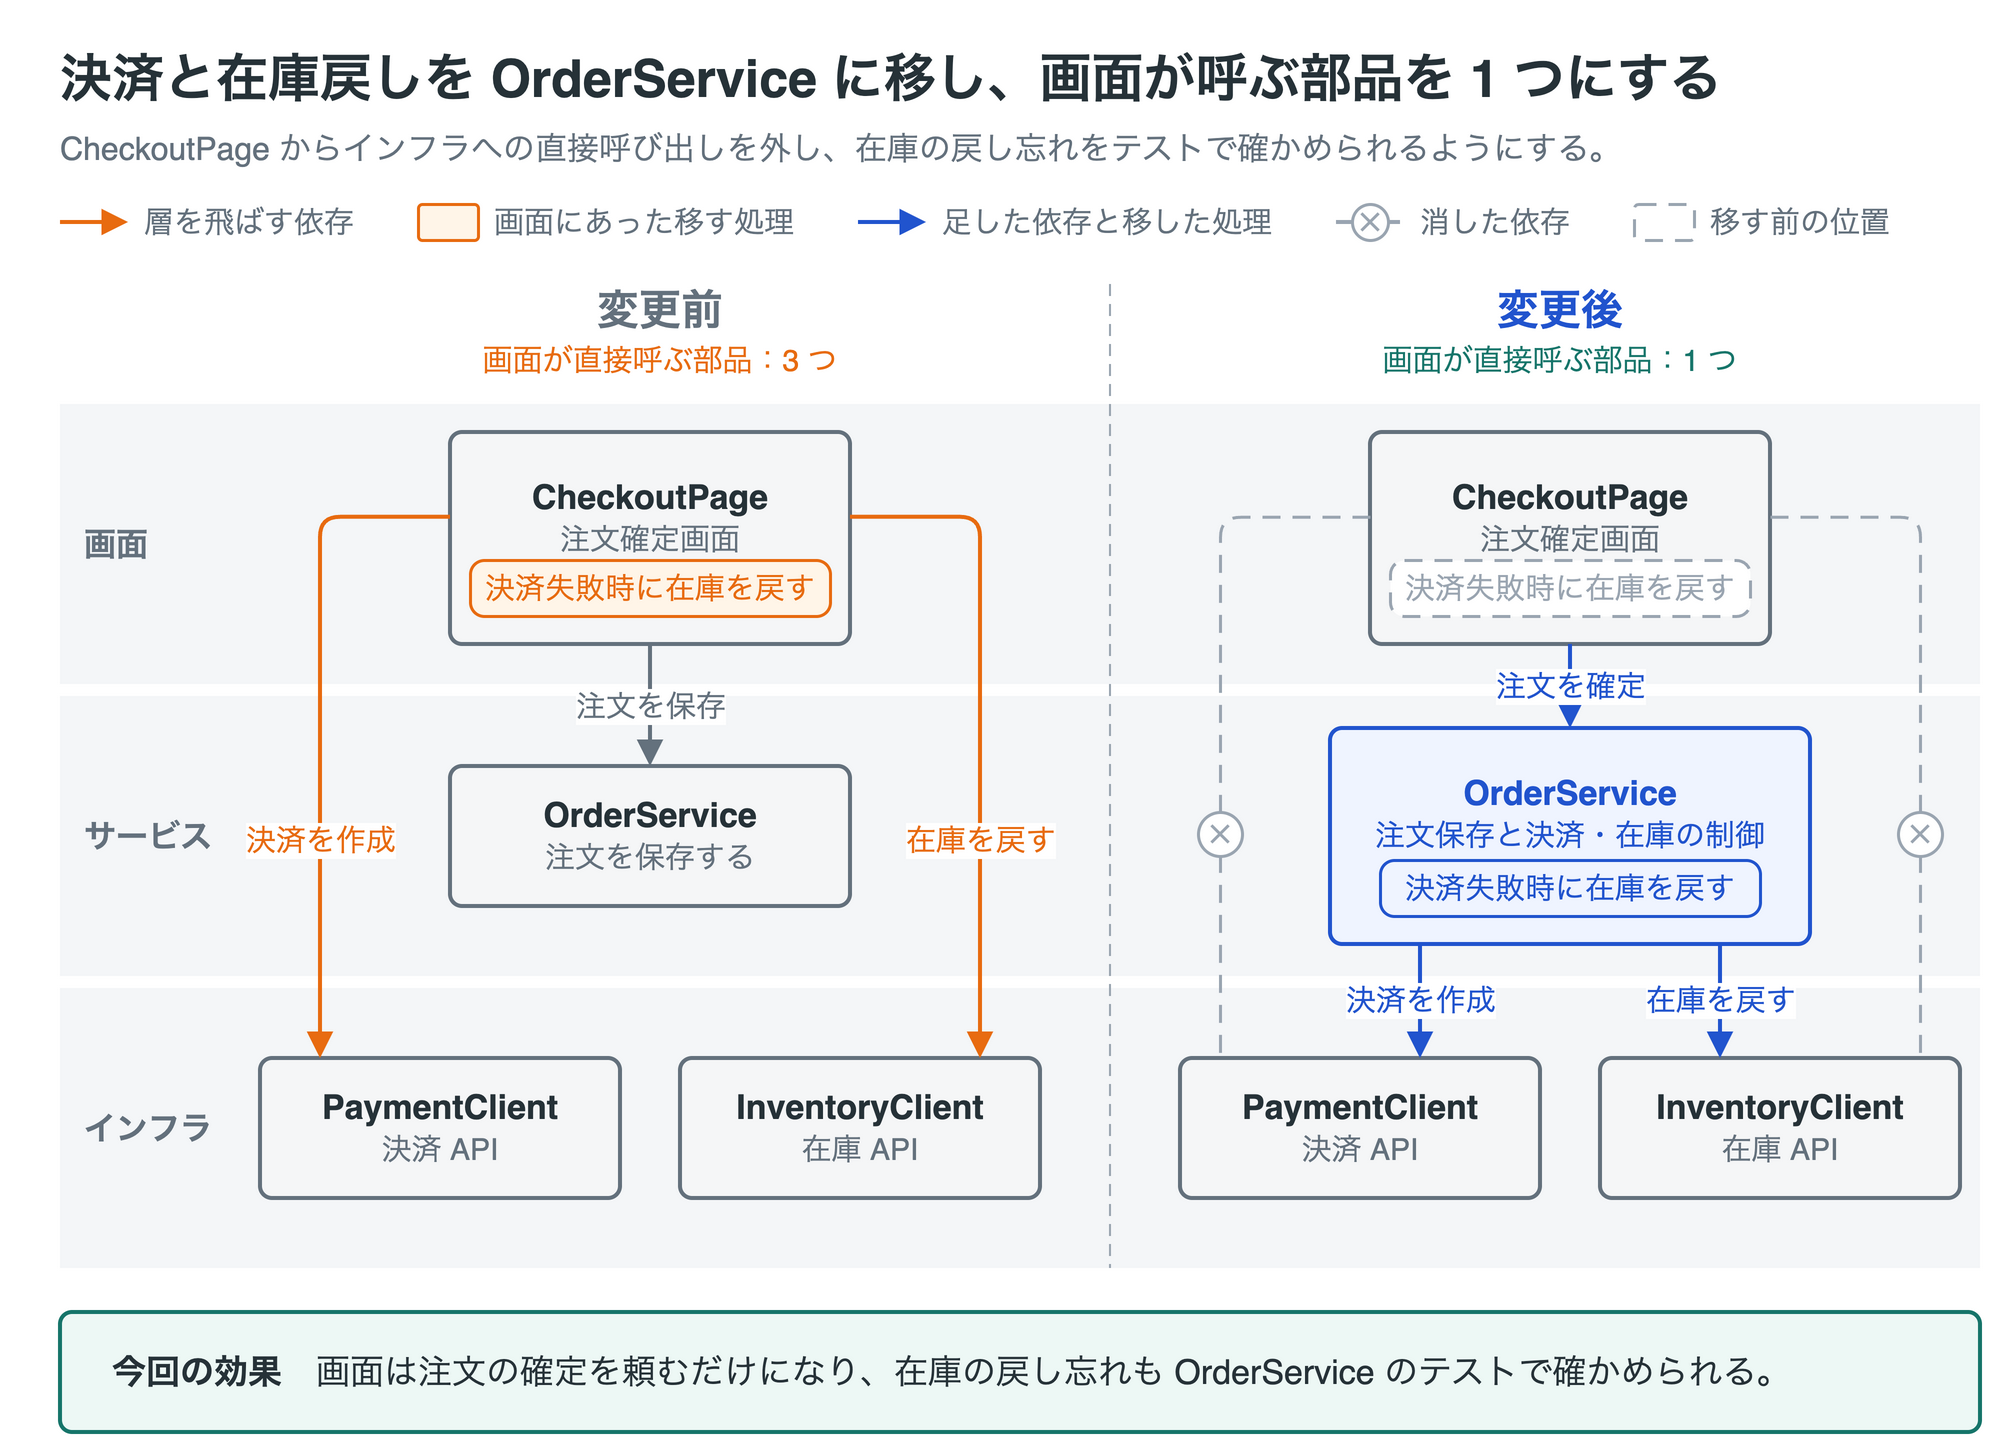

The diagram above was exported from draw.io. Its source (the exported page's mxGraphModel, read from the mxfile embedded in the PNG):
<mxGraphModel grid="0" page="0" background="#ffffff" math="0" shadow="0">
  <root>
    <mxCell id="0" />
    <mxCell id="1" parent="0" />
    <mxCell id="v1" value="決済と在庫戻しを OrderService に移し、画面が呼ぶ部品を 1 つにする" style="text;html=1;whiteSpace=wrap;fontFamily=Helvetica;fontSize=26;fontColor=#263238;align=left;verticalAlign=middle;spacing=0;fontStyle=1;" vertex="1" parent="1">
      <mxGeometry x="20" y="8" width="960" height="38" as="geometry" />
    </mxCell>
    <mxCell id="v2" value="CheckoutPage からインフラへの直接呼び出しを外し、在庫の戻し忘れをテストで確かめられるようにする。" style="text;html=1;whiteSpace=wrap;fontFamily=Helvetica;fontSize=16;fontColor=#64717d;align=left;verticalAlign=middle;spacing=0;" vertex="1" parent="1">
      <mxGeometry x="20" y="50" width="960" height="24" as="geometry" />
    </mxCell>
    <mxCell id="e3" value="" style="edgeStyle=none;rounded=1;html=1;strokeColor=#e86b10;strokeWidth=2;endArrow=block;endFill=1;startArrow=none;startFill=1;endSize=8;fontFamily=Helvetica;fontSize=15;fontColor=#e86b10;labelBackgroundColor=#ffffff;" edge="1" parent="1">
      <mxGeometry relative="1" as="geometry">
        <mxPoint x="20" y="99" as="sourcePoint" />
        <mxPoint x="54" y="99" as="targetPoint" />
      </mxGeometry>
    </mxCell>
    <mxCell id="v4" value="層を飛ばす依存" style="text;html=1;whiteSpace=wrap;fontFamily=Helvetica;fontSize=15;fontColor=#64717d;align=left;verticalAlign=middle;spacing=0;" vertex="1" parent="1">
      <mxGeometry x="62" y="88" width="109" height="22" as="geometry" />
    </mxCell>
    <mxCell id="v5" value="" style="rounded=1;absoluteArcSize=1;arcSize=4;whiteSpace=wrap;html=1;fillColor=#fff5e8;strokeColor=#e86b10;strokeWidth=1.5;fontColor=#e86b10;fontFamily=Helvetica;fontSize=17;align=center;verticalAlign=middle;spacing=10;" vertex="1" parent="1">
      <mxGeometry x="199" y="90" width="30" height="18" as="geometry" />
    </mxCell>
    <mxCell id="v6" value="画面にあった移す処理" style="text;html=1;whiteSpace=wrap;fontFamily=Helvetica;fontSize=15;fontColor=#64717d;align=left;verticalAlign=middle;spacing=0;" vertex="1" parent="1">
      <mxGeometry x="237" y="88" width="154" height="22" as="geometry" />
    </mxCell>
    <mxCell id="e7" value="" style="edgeStyle=none;rounded=1;html=1;strokeColor=#2154ce;strokeWidth=2;endArrow=block;endFill=1;startArrow=none;startFill=1;endSize=8;fontFamily=Helvetica;fontSize=15;fontColor=#2154ce;labelBackgroundColor=#ffffff;" edge="1" parent="1">
      <mxGeometry relative="1" as="geometry">
        <mxPoint x="419" y="99" as="sourcePoint" />
        <mxPoint x="453" y="99" as="targetPoint" />
      </mxGeometry>
    </mxCell>
    <mxCell id="v8" value="足した依存と移した処理" style="text;html=1;whiteSpace=wrap;fontFamily=Helvetica;fontSize=15;fontColor=#64717d;align=left;verticalAlign=middle;spacing=0;" vertex="1" parent="1">
      <mxGeometry x="461" y="88" width="169" height="22" as="geometry" />
    </mxCell>
    <mxCell id="e9" value="" style="edgeStyle=none;rounded=1;html=1;strokeColor=#9aa5b1;strokeWidth=2;endArrow=none;endFill=1;startArrow=none;startFill=1;endSize=8;fontFamily=Helvetica;fontSize=15;fontColor=#9aa5b1;labelBackgroundColor=#ffffff;dashed=1;dashPattern=6 4;" edge="1" parent="1">
      <mxGeometry relative="1" as="geometry">
        <mxPoint x="658" y="99" as="sourcePoint" />
        <mxPoint x="692" y="99" as="targetPoint" />
      </mxGeometry>
    </mxCell>
    <mxCell id="v10" value="✕" style="ellipse;whiteSpace=wrap;html=1;aspect=fixed;fillColor=#ffffff;strokeColor=#9aa5b1;strokeWidth=1.5;fontColor=#9aa5b1;fontStyle=1;fontFamily=Helvetica;fontSize=13;spacing=0;" vertex="1" parent="1">
      <mxGeometry x="666.0" y="90.0" width="18" height="18" as="geometry" />
    </mxCell>
    <mxCell id="v11" value="消した依存" style="text;html=1;whiteSpace=wrap;fontFamily=Helvetica;fontSize=15;fontColor=#64717d;align=left;verticalAlign=middle;spacing=0;" vertex="1" parent="1">
      <mxGeometry x="700" y="88" width="79" height="22" as="geometry" />
    </mxCell>
    <mxCell id="v12" value="" style="rounded=1;absoluteArcSize=1;arcSize=4;whiteSpace=wrap;html=1;fillColor=#ffffff;strokeColor=#9aa5b1;strokeWidth=1.5;fontColor=#9aa5b1;fontFamily=Helvetica;fontSize=17;align=center;verticalAlign=middle;spacing=10;dashed=1;dashPattern=6 4;" vertex="1" parent="1">
      <mxGeometry x="807" y="90" width="30" height="18" as="geometry" />
    </mxCell>
    <mxCell id="v13" value="移す前の位置" style="text;html=1;whiteSpace=wrap;fontFamily=Helvetica;fontSize=15;fontColor=#64717d;align=left;verticalAlign=middle;spacing=0;" vertex="1" parent="1">
      <mxGeometry x="845" y="88" width="94" height="22" as="geometry" />
    </mxCell>
    <mxCell id="v14" value="" style="rounded=0;absoluteArcSize=1;arcSize=12;html=1;fillColor=#f4f6f8;strokeColor=none;strokeWidth=1;" vertex="1" parent="1">
      <mxGeometry x="20" y="190" width="960" height="140" as="geometry" />
    </mxCell>
    <mxCell id="v15" value="画面" style="text;html=1;whiteSpace=wrap;fontFamily=Helvetica;fontSize=16;fontColor=#64717d;align=left;verticalAlign=middle;spacing=0;fontStyle=1;" vertex="1" parent="1">
      <mxGeometry x="32" y="190" width="80" height="140" as="geometry" />
    </mxCell>
    <mxCell id="v16" value="" style="rounded=0;absoluteArcSize=1;arcSize=12;html=1;fillColor=#f4f6f8;strokeColor=none;strokeWidth=1;" vertex="1" parent="1">
      <mxGeometry x="20" y="336" width="960" height="140" as="geometry" />
    </mxCell>
    <mxCell id="v17" value="サービス" style="text;html=1;whiteSpace=wrap;fontFamily=Helvetica;fontSize=16;fontColor=#64717d;align=left;verticalAlign=middle;spacing=0;fontStyle=1;" vertex="1" parent="1">
      <mxGeometry x="32" y="336" width="80" height="140" as="geometry" />
    </mxCell>
    <mxCell id="v18" value="" style="rounded=0;absoluteArcSize=1;arcSize=12;html=1;fillColor=#f4f6f8;strokeColor=none;strokeWidth=1;" vertex="1" parent="1">
      <mxGeometry x="20" y="482" width="960" height="140" as="geometry" />
    </mxCell>
    <mxCell id="v19" value="インフラ" style="text;html=1;whiteSpace=wrap;fontFamily=Helvetica;fontSize=16;fontColor=#64717d;align=left;verticalAlign=middle;spacing=0;fontStyle=1;" vertex="1" parent="1">
      <mxGeometry x="32" y="482" width="80" height="140" as="geometry" />
    </mxCell>
    <mxCell id="v20" value="変更前" style="text;html=1;whiteSpace=wrap;fontFamily=Helvetica;fontSize=21;fontColor=#64717d;align=center;verticalAlign=middle;spacing=0;fontStyle=1;" vertex="1" parent="1">
      <mxGeometry x="120" y="128" width="400" height="30" as="geometry" />
    </mxCell>
    <mxCell id="v21" value="画面が直接呼ぶ部品：3 つ" style="text;html=1;whiteSpace=wrap;fontFamily=Helvetica;fontSize=15;fontColor=#e86b10;align=center;verticalAlign=middle;spacing=0;" vertex="1" parent="1">
      <mxGeometry x="120" y="156" width="400" height="24" as="geometry" />
    </mxCell>
    <mxCell id="v22" value="変更後" style="text;html=1;whiteSpace=wrap;fontFamily=Helvetica;fontSize=21;fontColor=#2154ce;align=center;verticalAlign=middle;spacing=0;fontStyle=1;" vertex="1" parent="1">
      <mxGeometry x="570" y="128" width="400" height="30" as="geometry" />
    </mxCell>
    <mxCell id="v23" value="画面が直接呼ぶ部品：1 つ" style="text;html=1;whiteSpace=wrap;fontFamily=Helvetica;fontSize=15;fontColor=#16756a;align=center;verticalAlign=middle;spacing=0;" vertex="1" parent="1">
      <mxGeometry x="570" y="156" width="400" height="24" as="geometry" />
    </mxCell>
    <mxCell id="e24" value="" style="edgeStyle=none;rounded=1;html=1;strokeColor=#9aa5b1;strokeWidth=1;endArrow=none;endFill=1;startArrow=none;startFill=1;endSize=8;fontFamily=Helvetica;fontSize=15;fontColor=#9aa5b1;labelBackgroundColor=#ffffff;dashed=1;dashPattern=6 4;" edge="1" parent="1">
      <mxGeometry relative="1" as="geometry">
        <mxPoint x="545" y="130" as="sourcePoint" />
        <mxPoint x="545" y="622" as="targetPoint" />
      </mxGeometry>
    </mxCell>
    <mxCell id="v25" value="&lt;b&gt;CheckoutPage&lt;/b&gt;&lt;br&gt;&lt;span style=&quot;font-size:15px;color:#64717d;&quot;&gt;注文確定画面&lt;/span&gt;" style="rounded=1;absoluteArcSize=1;arcSize=12;whiteSpace=wrap;html=1;fillColor=#f5f6f7;strokeColor=#64717d;strokeWidth=2;fontColor=#263238;fontFamily=Helvetica;fontSize=17;align=center;verticalAlign=top;spacing=10;spacingTop=8;" vertex="1" parent="1">
      <mxGeometry x="215" y="204" width="200" height="106" as="geometry" />
    </mxCell>
    <mxCell id="v26" value="決済失敗時に在庫を戻す" style="rounded=1;absoluteArcSize=1;arcSize=14;whiteSpace=wrap;html=1;fillColor=#fff5e8;strokeColor=#e86b10;strokeWidth=1.5;fontColor=#e86b10;fontFamily=Helvetica;fontSize=15;align=center;verticalAlign=middle;spacing=2;" vertex="1" parent="1">
      <mxGeometry x="225" y="268" width="180" height="28" as="geometry" />
    </mxCell>
    <mxCell id="v27" value="&lt;b&gt;OrderService&lt;/b&gt;&lt;br&gt;&lt;span style=&quot;font-size:15px;color:#64717d;&quot;&gt;注文を保存する&lt;/span&gt;" style="rounded=1;absoluteArcSize=1;arcSize=12;whiteSpace=wrap;html=1;fillColor=#f5f6f7;strokeColor=#64717d;strokeWidth=2;fontColor=#263238;fontFamily=Helvetica;fontSize=17;align=center;verticalAlign=middle;spacing=10;" vertex="1" parent="1">
      <mxGeometry x="215" y="371" width="200" height="70" as="geometry" />
    </mxCell>
    <mxCell id="v28" value="&lt;b&gt;PaymentClient&lt;/b&gt;&lt;br&gt;&lt;span style=&quot;font-size:15px;color:#64717d;&quot;&gt;決済 API&lt;/span&gt;" style="rounded=1;absoluteArcSize=1;arcSize=12;whiteSpace=wrap;html=1;fillColor=#f5f6f7;strokeColor=#64717d;strokeWidth=2;fontColor=#263238;fontFamily=Helvetica;fontSize=17;align=center;verticalAlign=middle;spacing=10;" vertex="1" parent="1">
      <mxGeometry x="120" y="517" width="180" height="70" as="geometry" />
    </mxCell>
    <mxCell id="v29" value="&lt;b&gt;InventoryClient&lt;/b&gt;&lt;br&gt;&lt;span style=&quot;font-size:15px;color:#64717d;&quot;&gt;在庫 API&lt;/span&gt;" style="rounded=1;absoluteArcSize=1;arcSize=12;whiteSpace=wrap;html=1;fillColor=#f5f6f7;strokeColor=#64717d;strokeWidth=2;fontColor=#263238;fontFamily=Helvetica;fontSize=17;align=center;verticalAlign=middle;spacing=10;" vertex="1" parent="1">
      <mxGeometry x="330" y="517" width="180" height="70" as="geometry" />
    </mxCell>
    <mxCell id="e30" value="注文を保存" style="edgeStyle=orthogonalEdgeStyle;rounded=1;html=1;strokeColor=#64717d;strokeWidth=2;endArrow=block;endFill=1;startArrow=none;startFill=1;endSize=8;fontFamily=Helvetica;fontSize=15;fontColor=#64717d;labelBackgroundColor=#ffffff;exitX=0.5;exitY=1;exitDx=0;exitDy=0;entryX=0.5;entryY=0;entryDx=0;entryDy=0;" edge="1" parent="1" source="v25" target="v27">
      <mxGeometry relative="1" as="geometry" />
    </mxCell>
    <mxCell id="e31" value="決済を作成" style="edgeStyle=orthogonalEdgeStyle;rounded=1;html=1;strokeColor=#e86b10;strokeWidth=2;endArrow=block;endFill=1;startArrow=none;startFill=1;endSize=8;fontFamily=Helvetica;fontSize=15;fontColor=#e86b10;labelBackgroundColor=#ffffff;exitX=0;exitY=0.4;exitDx=0;exitDy=0;entryX=0.1667;entryY=0;entryDx=0;entryDy=0;" edge="1" parent="1" source="v25" target="v28">
      <mxGeometry x="0.35" relative="1" as="geometry">
        <Array as="points">
          <mxPoint x="150" y="246" />
        </Array>
      </mxGeometry>
    </mxCell>
    <mxCell id="e32" value="在庫を戻す" style="edgeStyle=orthogonalEdgeStyle;rounded=1;html=1;strokeColor=#e86b10;strokeWidth=2;endArrow=block;endFill=1;startArrow=none;startFill=1;endSize=8;fontFamily=Helvetica;fontSize=15;fontColor=#e86b10;labelBackgroundColor=#ffffff;exitX=1;exitY=0.4;exitDx=0;exitDy=0;entryX=0.8333;entryY=0;entryDx=0;entryDy=0;" edge="1" parent="1" source="v25" target="v29">
      <mxGeometry x="0.35" relative="1" as="geometry">
        <Array as="points">
          <mxPoint x="480" y="246" />
        </Array>
      </mxGeometry>
    </mxCell>
    <mxCell id="v33" value="&lt;b&gt;CheckoutPage&lt;/b&gt;&lt;br&gt;&lt;span style=&quot;font-size:15px;color:#64717d;&quot;&gt;注文確定画面&lt;/span&gt;" style="rounded=1;absoluteArcSize=1;arcSize=12;whiteSpace=wrap;html=1;fillColor=#f5f6f7;strokeColor=#64717d;strokeWidth=2;fontColor=#263238;fontFamily=Helvetica;fontSize=17;align=center;verticalAlign=top;spacing=10;spacingTop=8;" vertex="1" parent="1">
      <mxGeometry x="675" y="204" width="200" height="106" as="geometry" />
    </mxCell>
    <mxCell id="v34" value="決済失敗時に在庫を戻す" style="rounded=1;absoluteArcSize=1;arcSize=14;whiteSpace=wrap;html=1;fillColor=#ffffff;strokeColor=#9aa5b1;strokeWidth=1.5;fontColor=#9aa5b1;fontFamily=Helvetica;fontSize=15;align=center;verticalAlign=middle;spacing=2;dashed=1;dashPattern=6 4;" vertex="1" parent="1">
      <mxGeometry x="685" y="268" width="180" height="28" as="geometry" />
    </mxCell>
    <mxCell id="v35" value="&lt;b&gt;OrderService&lt;/b&gt;&lt;br&gt;&lt;span style=&quot;font-size:15px;color:#2154ce;&quot;&gt;注文保存と決済・在庫の制御&lt;/span&gt;" style="rounded=1;absoluteArcSize=1;arcSize=12;whiteSpace=wrap;html=1;fillColor=#eff4ff;strokeColor=#2154ce;strokeWidth=2;fontColor=#2154ce;fontFamily=Helvetica;fontSize=17;align=center;verticalAlign=top;spacing=10;spacingTop=8;" vertex="1" parent="1">
      <mxGeometry x="655" y="352" width="240" height="108" as="geometry" />
    </mxCell>
    <mxCell id="v36" value="決済失敗時に在庫を戻す" style="rounded=1;absoluteArcSize=1;arcSize=14;whiteSpace=wrap;html=1;fillColor=#eff4ff;strokeColor=#2154ce;strokeWidth=1.5;fontColor=#2154ce;fontFamily=Helvetica;fontSize=15;align=center;verticalAlign=middle;spacing=2;" vertex="1" parent="1">
      <mxGeometry x="680" y="418" width="190" height="28" as="geometry" />
    </mxCell>
    <mxCell id="v37" value="&lt;b&gt;PaymentClient&lt;/b&gt;&lt;br&gt;&lt;span style=&quot;font-size:15px;color:#64717d;&quot;&gt;決済 API&lt;/span&gt;" style="rounded=1;absoluteArcSize=1;arcSize=12;whiteSpace=wrap;html=1;fillColor=#f5f6f7;strokeColor=#64717d;strokeWidth=2;fontColor=#263238;fontFamily=Helvetica;fontSize=17;align=center;verticalAlign=middle;spacing=10;" vertex="1" parent="1">
      <mxGeometry x="580" y="517" width="180" height="70" as="geometry" />
    </mxCell>
    <mxCell id="v38" value="&lt;b&gt;InventoryClient&lt;/b&gt;&lt;br&gt;&lt;span style=&quot;font-size:15px;color:#64717d;&quot;&gt;在庫 API&lt;/span&gt;" style="rounded=1;absoluteArcSize=1;arcSize=12;whiteSpace=wrap;html=1;fillColor=#f5f6f7;strokeColor=#64717d;strokeWidth=2;fontColor=#263238;fontFamily=Helvetica;fontSize=17;align=center;verticalAlign=middle;spacing=10;" vertex="1" parent="1">
      <mxGeometry x="790" y="517" width="180" height="70" as="geometry" />
    </mxCell>
    <mxCell id="e39" value="注文を確定" style="edgeStyle=orthogonalEdgeStyle;rounded=1;html=1;strokeColor=#2154ce;strokeWidth=2;endArrow=block;endFill=1;startArrow=none;startFill=1;endSize=8;fontFamily=Helvetica;fontSize=15;fontColor=#2154ce;labelBackgroundColor=#ffffff;exitX=0.5;exitY=1;exitDx=0;exitDy=0;entryX=0.5;entryY=0;entryDx=0;entryDy=0;" edge="1" parent="1" source="v33" target="v35">
      <mxGeometry relative="1" as="geometry" />
    </mxCell>
    <mxCell id="e40" value="決済を作成" style="edgeStyle=orthogonalEdgeStyle;rounded=1;html=1;strokeColor=#2154ce;strokeWidth=2;endArrow=block;endFill=1;startArrow=none;startFill=1;endSize=8;fontFamily=Helvetica;fontSize=15;fontColor=#2154ce;labelBackgroundColor=#ffffff;exitX=0.1875;exitY=1;exitDx=0;exitDy=0;entryX=0.6667;entryY=0;entryDx=0;entryDy=0;" edge="1" parent="1" source="v35" target="v37">
      <mxGeometry relative="1" as="geometry" />
    </mxCell>
    <mxCell id="e41" value="在庫を戻す" style="edgeStyle=orthogonalEdgeStyle;rounded=1;html=1;strokeColor=#2154ce;strokeWidth=2;endArrow=block;endFill=1;startArrow=none;startFill=1;endSize=8;fontFamily=Helvetica;fontSize=15;fontColor=#2154ce;labelBackgroundColor=#ffffff;exitX=0.8125;exitY=1;exitDx=0;exitDy=0;entryX=0.3333;entryY=0;entryDx=0;entryDy=0;" edge="1" parent="1" source="v35" target="v38">
      <mxGeometry relative="1" as="geometry" />
    </mxCell>
    <mxCell id="e42" value="" style="edgeStyle=orthogonalEdgeStyle;rounded=1;html=1;strokeColor=#9aa5b1;strokeWidth=1.5;endArrow=none;endFill=1;startArrow=none;startFill=1;endSize=8;fontFamily=Helvetica;fontSize=15;fontColor=#9aa5b1;labelBackgroundColor=#ffffff;dashed=1;dashPattern=6 4;exitX=0;exitY=0.4;exitDx=0;exitDy=0;entryX=0.1111;entryY=0;entryDx=0;entryDy=0;" edge="1" parent="1" source="v33" target="v37">
      <mxGeometry relative="1" as="geometry">
        <Array as="points">
          <mxPoint x="600" y="246" />
        </Array>
      </mxGeometry>
    </mxCell>
    <mxCell id="e43" value="" style="edgeStyle=orthogonalEdgeStyle;rounded=1;html=1;strokeColor=#9aa5b1;strokeWidth=1.5;endArrow=none;endFill=1;startArrow=none;startFill=1;endSize=8;fontFamily=Helvetica;fontSize=15;fontColor=#9aa5b1;labelBackgroundColor=#ffffff;dashed=1;dashPattern=6 4;exitX=1;exitY=0.4;exitDx=0;exitDy=0;entryX=0.8889;entryY=0;entryDx=0;entryDy=0;" edge="1" parent="1" source="v33" target="v38">
      <mxGeometry relative="1" as="geometry">
        <Array as="points">
          <mxPoint x="950" y="246" />
        </Array>
      </mxGeometry>
    </mxCell>
    <mxCell id="v44" value="✕" style="ellipse;whiteSpace=wrap;html=1;aspect=fixed;fillColor=#ffffff;strokeColor=#9aa5b1;strokeWidth=1.5;fontColor=#9aa5b1;fontStyle=1;fontFamily=Helvetica;fontSize=13;spacing=0;" vertex="1" parent="1">
      <mxGeometry x="589.0" y="394.0" width="22" height="22" as="geometry" />
    </mxCell>
    <mxCell id="v45" value="✕" style="ellipse;whiteSpace=wrap;html=1;aspect=fixed;fillColor=#ffffff;strokeColor=#9aa5b1;strokeWidth=1.5;fontColor=#9aa5b1;fontStyle=1;fontFamily=Helvetica;fontSize=13;spacing=0;" vertex="1" parent="1">
      <mxGeometry x="939.0" y="394.0" width="22" height="22" as="geometry" />
    </mxCell>
    <mxCell id="v46" value="&lt;b&gt;今回の効果&lt;/b&gt;　画面は注文の確定を頼むだけになり、在庫の戻し忘れも OrderService のテストで確かめられる。" style="rounded=1;absoluteArcSize=1;arcSize=12;whiteSpace=wrap;html=1;fillColor=#edf8f5;strokeColor=#16756a;strokeWidth=2;fontColor=#263238;fontFamily=Helvetica;fontSize=17;align=left;verticalAlign=middle;spacing=10;spacingLeft=16;" vertex="1" parent="1">
      <mxGeometry x="20" y="644" width="960" height="60" as="geometry" />
    </mxCell>
  </root>
</mxGraphModel>